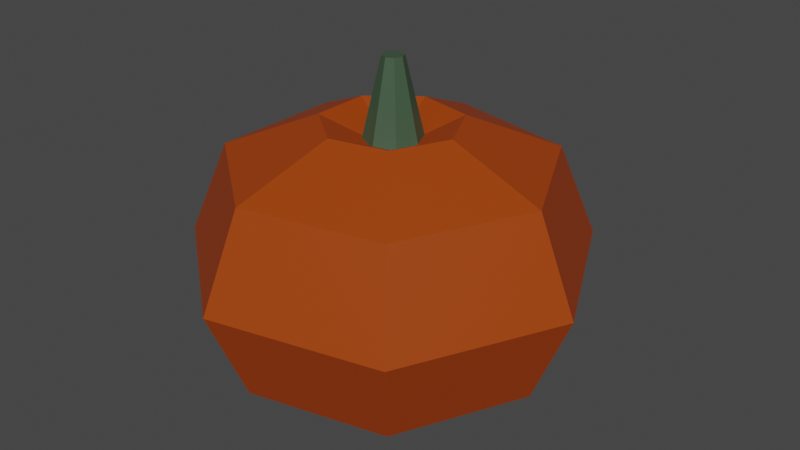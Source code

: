 # Source: plainpumpkin.blend  (saved by Blender 2.93.20; exported with 4.5.12 LTS)
import bpy
from mathutils import Matrix  # noqa: F401  (used for matrix-valued properties, if any)

bpy.ops.wm.read_factory_settings(use_empty=True)
scene = bpy.context.scene
scene.name = 'Scene'

# ---- collections
col_collection = bpy.data.collections.new('Collection'); scene.collection.children.link(col_collection)

# ---- materials (node trees are filled in below, after node groups)
mat_material_002 = bpy.data.materials.new('Material.002')
mat_material_002.use_transparent_shadow = False
mat_material_001 = bpy.data.materials.new('Material.001')
mat_material_001.use_transparent_shadow = False

# ---- material node trees
mat_material_002.use_nodes = True; mat_material_002.node_tree.nodes.clear()
_N = mat_material_002.node_tree.nodes; _L = mat_material_002.node_tree.links
n0 = _N.new('ShaderNodeBsdfPrincipled'); n0.name = 'Principled BSDF'; n0.location = (10, 300)
n0.distribution = 'GGX'
n0.subsurface_method = 'BURLEY'
n0.inputs[0].default_value = (0.3613, 0.04817, 0.0, 1.0)
n0.inputs[3].default_value = 1.45
n0.inputs[27].default_value = (0.0, 0.0, 0.0, 1.0)
n0.inputs[28].default_value = 1.0
n1 = _N.new('ShaderNodeOutputMaterial'); n1.name = 'Material Output'; n1.location = (300, 300)
_L.new(n0.outputs[0], n1.inputs[0])
n1.is_active_output = True
mat_material_001.use_nodes = True; mat_material_001.node_tree.nodes.clear()
_N = mat_material_001.node_tree.nodes; _L = mat_material_001.node_tree.links
n0 = _N.new('ShaderNodeBsdfPrincipled'); n0.name = 'Principled BSDF'; n0.location = (10, 300)
n0.distribution = 'GGX'
n0.subsurface_method = 'BURLEY'
n0.inputs[0].default_value = (0.04667, 0.08866, 0.04817, 1.0)
n0.inputs[3].default_value = 1.45
n0.inputs[27].default_value = (0.0, 0.0, 0.0, 1.0)
n0.inputs[28].default_value = 1.0
n1 = _N.new('ShaderNodeOutputMaterial'); n1.name = 'Material Output'; n1.location = (300, 300)
_L.new(n0.outputs[0], n1.inputs[0])
n1.is_active_output = True

# ---- world
world_world = bpy.data.worlds.new('World'); scene.world = world_world
world_world.use_nodes = True; world_world.node_tree.nodes.clear()
_N = world_world.node_tree.nodes; _L = world_world.node_tree.links
n0 = _N.new('ShaderNodeOutputWorld'); n0.name = 'World Output'; n0.location = (300, 300)
n1 = _N.new('ShaderNodeBackground'); n1.name = 'Background'; n1.location = (10, 300)
n1.inputs[0].default_value = (0.05088, 0.05088, 0.05088, 1.0)
_L.new(n1.outputs[0], n0.inputs[0])
n0.is_active_output = True
world_world.color = (0.05088, 0.05088, 0.05088)
world_world.use_sun_shadow = False
world_world.sun_shadow_jitter_overblur = 0.0

# ---- meshes
me_torus_001 = bpy.data.meshes.new('Torus.001')
me_torus_001.from_pydata([(0.76, 0.0, 0.0), (0.6136, 0.0, 0.3536), (0.26, 0.0, 0.5), (-0.09355, 0.0, 0.3536), (-0.24, 0.0, 6.123e-17), (-0.09355, 0.0, -0.3536), (0.26, 0.0, -0.5), (0.6136, 0.0, -0.3536), (0.4739, 0.5942, 0.0), (0.3825, 0.4797, 0.3536), (0.1621, 0.2033, 0.5), (-0.05833, -0.07314, 0.3536), (-0.1496, -0.1876, 6.123e-17), (-0.05833, -0.07314, -0.3536), (0.1621, 0.2033, -0.5), (0.3825, 0.4797, -0.3536), (-0.1691, 0.7409, 0.0), (-0.1365, 0.5982, 0.3536), (-0.05786, 0.2535, 0.5), (0.02082, -0.09121, 0.3536), (0.0534, -0.234, 6.123e-17), (0.02082, -0.09121, -0.3536), (-0.05786, 0.2535, -0.5), (-0.1365, 0.5982, -0.3536), (-0.6847, 0.3298, 0.0), (-0.5528, 0.2662, 0.3536), (-0.2343, 0.1128, 0.5), (0.08429, -0.04059, 0.3536), (0.2162, -0.1041, 6.123e-17), (0.08429, -0.04059, -0.3536), (-0.2343, 0.1128, -0.5), (-0.5528, 0.2662, -0.3536), (-0.6847, -0.3298, 0.0), (-0.5528, -0.2662, 0.3536), (-0.2343, -0.1128, 0.5), (0.08429, 0.04059, 0.3536), (0.2162, 0.1041, 6.123e-17), (0.08429, 0.04059, -0.3536), (-0.2343, -0.1128, -0.5), (-0.5528, -0.2662, -0.3536), (-0.1691, -0.7409, 0.0), (-0.1365, -0.5982, 0.3536), (-0.05786, -0.2535, 0.5), (0.02082, 0.09121, 0.3536), (0.0534, 0.234, 6.123e-17), (0.02082, 0.09121, -0.3536), (-0.05786, -0.2535, -0.5), (-0.1365, -0.5982, -0.3536), (0.4739, -0.5942, 0.0), (0.3825, -0.4797, 0.3536), (0.1621, -0.2033, 0.5), (-0.05833, 0.07314, 0.3536), (-0.1496, 0.1876, 6.123e-17), (-0.05833, 0.07314, -0.3536), (0.1621, -0.2033, -0.5), (0.3825, -0.4797, -0.3536)], [], [(0, 8, 9, 1), (1, 9, 10, 2), (2, 10, 11, 3), (3, 11, 12, 4), (4, 12, 13, 5), (5, 13, 14, 6), (6, 14, 15, 7), (7, 15, 8, 0), (8, 16, 17, 9), (9, 17, 18, 10), (10, 18, 19, 11), (11, 19, 20, 12), (12, 20, 21, 13), (13, 21, 22, 14), (14, 22, 23, 15), (15, 23, 16, 8), (16, 24, 25, 17), (17, 25, 26, 18), (18, 26, 27, 19), (19, 27, 28, 20), (20, 28, 29, 21), (21, 29, 30, 22), (22, 30, 31, 23), (23, 31, 24, 16), (24, 32, 33, 25), (25, 33, 34, 26), (26, 34, 35, 27), (27, 35, 36, 28), (28, 36, 37, 29), (29, 37, 38, 30), (30, 38, 39, 31), (31, 39, 32, 24), (32, 40, 41, 33), (33, 41, 42, 34), (34, 42, 43, 35), (35, 43, 44, 36), (36, 44, 45, 37), (37, 45, 46, 38), (38, 46, 47, 39), (39, 47, 40, 32), (40, 48, 49, 41), (41, 49, 50, 42), (42, 50, 51, 43), (43, 51, 52, 44), (44, 52, 53, 45), (45, 53, 54, 46), (46, 54, 55, 47), (47, 55, 48, 40), (48, 0, 1, 49), (49, 1, 2, 50), (50, 2, 3, 51), (51, 3, 4, 52), (52, 4, 5, 53), (53, 5, 6, 54), (54, 6, 7, 55), (55, 7, 0, 48)])
_uv = me_torus_001.uv_layers.new(name='UVMap')
_uv.uv.foreach_set('vector', [0.5714, 0.5, 0.7143, 0.5, 0.7143, 0.625, 0.5714, 0.625, 0.5714, 0.625, 0.7143, 0.625, 0.7143, 0.75, 0.5714, 0.75, 0.5714, 0.75, 0.7143, 0.75, 0.7143, 0.875, 0.5714, 0.875, 0.5714, 0.875, 0.7143, 0.875, 0.7143, 1.0, 0.5714, 1.0, 0.5714, 0.0, 0.7143, 0.0, 0.7143, 0.125, 0.5714, 0.125, 0.5714, 0.125, 0.7143, 0.125, 0.7143, 0.25, 0.5714, 0.25, 0.5714, 0.25, 0.7143, 0.25, 0.7143, 0.375, 0.5714, 0.375, 0.5714, 0.375, 0.7143, 0.375, 0.7143, 0.5, 0.5714, 0.5, 0.7143, 0.5, 0.8571, 0.5, 0.8571, 0.625, 0.7143, 0.625, 0.7143, 0.625, 0.8571, 0.625, 0.8571, 0.75, 0.7143, 0.75, 0.7143, 0.75, 0.8571, 0.75, 0.8571, 0.875, 0.7143, 0.875, 0.7143, 0.875, 0.8571, 0.875, 0.8571, 1.0, 0.7143, 1.0, 0.7143, 0.0, 0.8571, 0.0, 0.8571, 0.125, 0.7143, 0.125, 0.7143, 0.125, 0.8571, 0.125, 0.8571, 0.25, 0.7143, 0.25, 0.7143, 0.25, 0.8571, 0.25, 0.8571, 0.375, 0.7143, 0.375, 0.7143, 0.375, 0.8571, 0.375, 0.8571, 0.5, 0.7143, 0.5, 0.8571, 0.5, 1.0, 0.5, 1.0, 0.625, 0.8571, 0.625, 0.8571, 0.625, 1.0, 0.625, 1.0, 0.75, 0.8571, 0.75, 0.8571, 0.75, 1.0, 0.75, 1.0, 0.875, 0.8571, 0.875, 0.8571, 0.875, 1.0, 0.875, 1.0, 1.0, 0.8571, 1.0, 0.8571, 0.0, 1.0, 0.0, 1.0, 0.125, 0.8571, 0.125, 0.8571, 0.125, 1.0, 0.125, 1.0, 0.25, 0.8571, 0.25, 0.8571, 0.25, 1.0, 0.25, 1.0, 0.375, 0.8571, 0.375, 0.8571, 0.375, 1.0, 0.375, 1.0, 0.5, 0.8571, 0.5, -2.22e-16, 0.5, 0.1429, 0.5, 0.1429, 0.625, -2.22e-16, 0.625, -2.22e-16, 0.625, 0.1429, 0.625, 0.1429, 0.75, -2.22e-16, 0.75, -2.22e-16, 0.75, 0.1429, 0.75, 0.1429, 0.875, -2.22e-16, 0.875, -2.22e-16, 0.875, 0.1429, 0.875, 0.1429, 1.0, -2.22e-16, 1.0, -2.22e-16, 0.0, 0.1429, 0.0, 0.1429, 0.125, -2.22e-16, 0.125, -2.22e-16, 0.125, 0.1429, 0.125, 0.1429, 0.25, -2.22e-16, 0.25, -2.22e-16, 0.25, 0.1429, 0.25, 0.1429, 0.375, -2.22e-16, 0.375, -2.22e-16, 0.375, 0.1429, 0.375, 0.1429, 0.5, -2.22e-16, 0.5, 0.1429, 0.5, 0.2857, 0.5, 0.2857, 0.625, 0.1429, 0.625, 0.1429, 0.625, 0.2857, 0.625, 0.2857, 0.75, 0.1429, 0.75, 0.1429, 0.75, 0.2857, 0.75, 0.2857, 0.875, 0.1429, 0.875, 0.1429, 0.875, 0.2857, 0.875, 0.2857, 1.0, 0.1429, 1.0, 0.1429, 0.0, 0.2857, 0.0, 0.2857, 0.125, 0.1429, 0.125, 0.1429, 0.125, 0.2857, 0.125, 0.2857, 0.25, 0.1429, 0.25, 0.1429, 0.25, 0.2857, 0.25, 0.2857, 0.375, 0.1429, 0.375, 0.1429, 0.375, 0.2857, 0.375, 0.2857, 0.5, 0.1429, 0.5, 0.2857, 0.5, 0.4286, 0.5, 0.4286, 0.625, 0.2857, 0.625, 0.2857, 0.625, 0.4286, 0.625, 0.4286, 0.75, 0.2857, 0.75, 0.2857, 0.75, 0.4286, 0.75, 0.4286, 0.875, 0.2857, 0.875, 0.2857, 0.875, 0.4286, 0.875, 0.4286, 1.0, 0.2857, 1.0, 0.2857, 0.0, 0.4286, 0.0, 0.4286, 0.125, 0.2857, 0.125, 0.2857, 0.125, 0.4286, 0.125, 0.4286, 0.25, 0.2857, 0.25, 0.2857, 0.25, 0.4286, 0.25, 0.4286, 0.375, 0.2857, 0.375, 0.2857, 0.375, 0.4286, 0.375, 0.4286, 0.5, 0.2857, 0.5, 0.4286, 0.5, 0.5714, 0.5, 0.5714, 0.625, 0.4286, 0.625, 0.4286, 0.625, 0.5714, 0.625, 0.5714, 0.75, 0.4286, 0.75, 0.4286, 0.75, 0.5714, 0.75, 0.5714, 0.875, 0.4286, 0.875, 0.4286, 0.875, 0.5714, 0.875, 0.5714, 1.0, 0.4286, 1.0, 0.4286, 0.0, 0.5714, 0.0, 0.5714, 0.125, 0.4286, 0.125, 0.4286, 0.125, 0.5714, 0.125, 0.5714, 0.25, 0.4286, 0.25, 0.4286, 0.25, 0.5714, 0.25, 0.5714, 0.375, 0.4286, 0.375, 0.4286, 0.375, 0.5714, 0.375, 0.5714, 0.5, 0.4286, 0.5])
me_torus_001.materials.append(mat_material_002)
me_torus_001.use_remesh_fix_poles = True
me_torus_001.use_remesh_preserve_attributes = False
me_torus_001.update()
me_cone = bpy.data.meshes.new('Cone')
me_cone.from_pydata([(0.0, 0.11, -0.15), (0.0, 0.04, 0.15), (0.07778, 0.07778, -0.15), (0.02828, 0.02828, 0.15), (0.11, -4.808e-09, -0.15), (0.04, -1.748e-09, 0.15), (0.07778, -0.07778, -0.15), (0.02828, -0.02828, 0.15), (-9.617e-09, -0.11, -0.15), (-3.497e-09, -0.04, 0.15), (-0.07778, -0.07778, -0.15), (-0.02828, -0.02828, 0.15), (-0.11, 1.312e-09, -0.15), (-0.04, 4.77e-10, 0.15), (-0.07778, 0.07778, -0.15), (-0.02828, 0.02828, 0.15)], [], [(0, 1, 3, 2), (2, 3, 5, 4), (4, 5, 7, 6), (6, 7, 9, 8), (8, 9, 11, 10), (10, 11, 13, 12), (3, 1, 15, 13, 11, 9, 7, 5), (12, 13, 15, 14), (14, 15, 1, 0), (0, 2, 4, 6, 8, 10, 12, 14)])
_uv = me_cone.uv_layers.new(name='UVMap')
_uv.uv.foreach_set('vector', [1.0, 0.5, 1.0, 1.0, 0.875, 1.0, 0.875, 0.5, 0.875, 0.5, 0.875, 1.0, 0.75, 1.0, 0.75, 0.5, 0.75, 0.5, 0.75, 1.0, 0.625, 1.0, 0.625, 0.5, 0.625, 0.5, 0.625, 1.0, 0.5, 1.0, 0.5, 0.5, 0.5, 0.5, 0.5, 1.0, 0.375, 1.0, 0.375, 0.5, 0.375, 0.5, 0.375, 1.0, 0.25, 1.0, 0.25, 0.5, 0.4197, 0.4197, 0.25, 0.49, 0.08029, 0.4197, 0.01, 0.25, 0.08029, 0.08029, 0.25, 0.01, 0.4197, 0.08029, 0.49, 0.25, 0.25, 0.5, 0.25, 1.0, 0.125, 1.0, 0.125, 0.5, 0.125, 0.5, 0.125, 1.0, 0.0, 1.0, 0.0, 0.5, 0.75, 0.49, 0.9197, 0.4197, 0.99, 0.25, 0.9197, 0.08029, 0.75, 0.01, 0.5803, 0.08029, 0.51, 0.25, 0.5803, 0.4197])
me_cone.materials.append(mat_material_001)
me_cone.use_remesh_fix_poles = True
me_cone.use_remesh_preserve_attributes = False
me_cone.update()

# ---- objects
ob_torus_001 = bpy.data.objects.new('Torus.001', me_torus_001)
ob_cone = bpy.data.objects.new('Cone', me_cone)

# ---- transforms, parenting, visibility, modifiers, constraints
ob_torus_001.location = (0.0, 0.0, 0.0)
ob_cone.location = (0.0, 0.01, 0.58)

# ---- collection membership
col_collection.objects.link(ob_torus_001)
col_collection.objects.link(ob_cone)

# ---- scene / render settings (as saved in the file)
scene.frame_start = 1; scene.frame_end = 250; scene.frame_set(1)
scene.render.engine = 'BLENDER_EEVEE_NEXT'
scene.cycles.use_denoising = False
scene.cycles.samples = 128
scene.cycles.sampling_pattern = 'TABULATED_SOBOL'
scene.cycles.use_adaptive_sampling = False
scene.cycles.use_light_tree = False
scene.view_settings.view_transform = 'Filmic'
bpy.context.view_layer.update()

# ---- added for rendering (the .blend has no active camera and no usable light): camera, sun
cam_auto = bpy.data.cameras.new('AutoCamera')
cam_auto.lens = 50.0
cam_auto.sensor_width = 36.0
cam_auto.clip_end = 1000.0
ob_auto_camera = bpy.data.objects.new('AutoCamera', cam_auto)
scene.collection.objects.link(ob_auto_camera)
ob_auto_camera.location = (2.26513, -2.673, 1.897)
ob_auto_camera.rotation_euler = (1.09748, -7.21219e-08, 0.694738)
scene.camera = ob_auto_camera
light_auto_sun = bpy.data.lights.new('AutoSun', 'SUN')
light_auto_sun.energy = 3.0
light_auto_sun.angle = 0.0523599
ob_auto_sun = bpy.data.objects.new('AutoSun', light_auto_sun)
scene.collection.objects.link(ob_auto_sun)
ob_auto_sun.rotation_euler = (0.872665, 0.174533, 0.523599)
bpy.context.view_layer.update()
